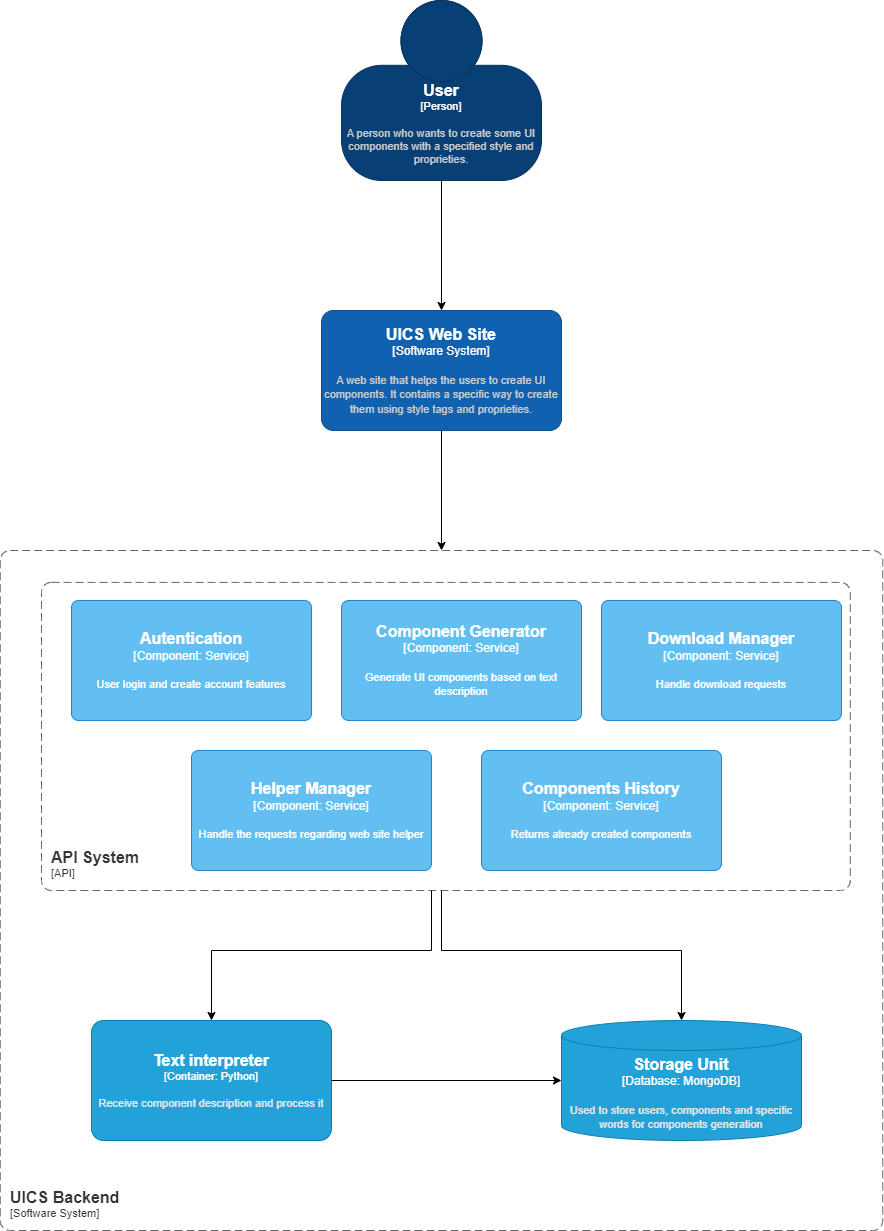

The diagram above was exported from draw.io. Its source (the exported page's mxGraphModel, read from the mxfile embedded in the PNG):
<mxGraphModel dx="2249" dy="737" grid="1" gridSize="10" guides="1" tooltips="1" connect="1" arrows="1" fold="1" page="1" pageScale="1" pageWidth="827" pageHeight="1169" math="0" shadow="0">
  <root>
    <mxCell id="0" />
    <mxCell id="1" parent="0" />
    <mxCell id="-djEhlijQumztW-E6oVq-1" style="edgeStyle=orthogonalEdgeStyle;rounded=0;orthogonalLoop=1;jettySize=auto;html=1;entryX=0.5;entryY=0;entryDx=0;entryDy=0;entryPerimeter=0;" parent="1" source="-djEhlijQumztW-E6oVq-2" target="-djEhlijQumztW-E6oVq-3" edge="1">
      <mxGeometry relative="1" as="geometry" />
    </mxCell>
    <object placeholders="1" c4Name="User" c4Type="Person" c4Description="A person who wants to create some UI components with a specified style and proprieties." label="&lt;font style=&quot;font-size: 16px&quot;&gt;&lt;b&gt;%c4Name%&lt;/b&gt;&lt;/font&gt;&lt;div&gt;[%c4Type%]&lt;/div&gt;&lt;br&gt;&lt;div&gt;&lt;font style=&quot;font-size: 11px&quot;&gt;&lt;font color=&quot;#cccccc&quot;&gt;%c4Description%&lt;/font&gt;&lt;/div&gt;" id="-djEhlijQumztW-E6oVq-2">
      <mxCell style="html=1;fontSize=11;dashed=0;whiteSpace=wrap;fillColor=#083F75;strokeColor=#06315C;fontColor=#ffffff;shape=mxgraph.c4.person2;align=center;metaEdit=1;points=[[0.5,0,0],[1,0.5,0],[1,0.75,0],[0.75,1,0],[0.5,1,0],[0.25,1,0],[0,0.75,0],[0,0.5,0]];resizable=0;" parent="1" vertex="1">
        <mxGeometry x="270" y="130" width="200" height="180" as="geometry" />
      </mxCell>
    </object>
    <object placeholders="1" c4Name="UICS Web Site" c4Type="Software System" c4Description="A web site that helps the users to create UI components. It contains a specific way to create them using style tags and proprieties." label="&lt;font style=&quot;font-size: 16px&quot;&gt;&lt;b&gt;%c4Name%&lt;/b&gt;&lt;/font&gt;&lt;div&gt;[%c4Type%]&lt;/div&gt;&lt;br&gt;&lt;div&gt;&lt;font style=&quot;font-size: 11px&quot;&gt;&lt;font color=&quot;#cccccc&quot;&gt;%c4Description%&lt;/font&gt;&lt;/div&gt;" id="-djEhlijQumztW-E6oVq-3">
      <mxCell style="rounded=1;whiteSpace=wrap;html=1;labelBackgroundColor=none;fillColor=#1061B0;fontColor=#ffffff;align=center;arcSize=10;strokeColor=#0D5091;metaEdit=1;resizable=0;points=[[0.25,0,0],[0.5,0,0],[0.75,0,0],[1,0.25,0],[1,0.5,0],[1,0.75,0],[0.75,1,0],[0.5,1,0],[0.25,1,0],[0,0.75,0],[0,0.5,0],[0,0.25,0]];" parent="1" vertex="1">
        <mxGeometry x="250" y="440" width="240" height="120" as="geometry" />
      </mxCell>
    </object>
    <mxCell id="-djEhlijQumztW-E6oVq-4" value="" style="group" parent="1" connectable="0" vertex="1">
      <mxGeometry x="-71.25" y="680" width="882.5" height="680" as="geometry" />
    </mxCell>
    <mxCell id="-djEhlijQumztW-E6oVq-5" style="edgeStyle=orthogonalEdgeStyle;rounded=0;orthogonalLoop=1;jettySize=auto;html=1;" parent="-djEhlijQumztW-E6oVq-4" source="-djEhlijQumztW-E6oVq-3" edge="1">
      <mxGeometry relative="1" as="geometry">
        <mxPoint x="441.25" as="targetPoint" />
      </mxGeometry>
    </mxCell>
    <object placeholders="1" c4Name="UICS Backend" c4Type="SystemScopeBoundary" c4Application="Software System" label="&lt;font style=&quot;font-size: 16px&quot;&gt;&lt;b&gt;&lt;div style=&quot;text-align: left&quot;&gt;%c4Name%&lt;/div&gt;&lt;/b&gt;&lt;/font&gt;&lt;div style=&quot;text-align: left&quot;&gt;[%c4Application%]&lt;/div&gt;" id="-djEhlijQumztW-E6oVq-6">
      <mxCell style="rounded=1;fontSize=11;whiteSpace=wrap;html=1;dashed=1;arcSize=20;fillColor=none;strokeColor=#666666;fontColor=#333333;labelBackgroundColor=none;align=left;verticalAlign=bottom;labelBorderColor=none;spacingTop=0;spacing=10;dashPattern=8 4;metaEdit=1;rotatable=0;perimeter=rectanglePerimeter;noLabel=0;labelPadding=0;allowArrows=0;connectable=0;expand=0;recursiveResize=0;editable=1;pointerEvents=0;absoluteArcSize=1;points=[[0.25,0,0],[0.5,0,0],[0.75,0,0],[1,0.25,0],[1,0.5,0],[1,0.75,0],[0.75,1,0],[0.5,1,0],[0.25,1,0],[0,0.75,0],[0,0.5,0],[0,0.25,0]];" parent="-djEhlijQumztW-E6oVq-4" vertex="1">
        <mxGeometry width="882.5" height="680" as="geometry" />
      </mxCell>
    </object>
    <object placeholders="1" c4Name="API System" c4Type="ContainerScopeBoundary" c4Application="API" label="&lt;font style=&quot;font-size: 16px&quot;&gt;&lt;b&gt;&lt;div style=&quot;text-align: left&quot;&gt;%c4Name%&lt;/div&gt;&lt;/b&gt;&lt;/font&gt;&lt;div style=&quot;text-align: left&quot;&gt;[%c4Application%]&lt;/div&gt;" id="-djEhlijQumztW-E6oVq-15">
      <mxCell style="rounded=1;fontSize=11;whiteSpace=wrap;html=1;dashed=1;arcSize=20;fillColor=none;strokeColor=#666666;fontColor=#333333;labelBackgroundColor=none;align=left;verticalAlign=bottom;labelBorderColor=none;spacingTop=0;spacing=10;dashPattern=8 4;metaEdit=1;rotatable=0;perimeter=rectanglePerimeter;noLabel=0;labelPadding=0;allowArrows=0;connectable=0;expand=0;recursiveResize=0;editable=1;pointerEvents=0;absoluteArcSize=1;points=[[0.25,0,0],[0.5,0,0],[0.75,0,0],[1,0.25,0],[1,0.5,0],[1,0.75,0],[0.75,1,0],[0.5,1,0],[0.25,1,0],[0,0.75,0],[0,0.5,0],[0,0.25,0]];" parent="-djEhlijQumztW-E6oVq-4" vertex="1">
        <mxGeometry x="41.25" y="31.88" width="808.75" height="308.13" as="geometry" />
      </mxCell>
    </object>
    <object placeholders="1" c4Type="Storage Unit" c4Container="Database" c4Technology="MongoDB" c4Description="Used to store users, components and specific words for components generation" label="&lt;font style=&quot;font-size: 16px&quot;&gt;&lt;b&gt;%c4Type%&lt;/b&gt;&lt;/font&gt;&lt;div&gt;[%c4Container%:&amp;nbsp;%c4Technology%]&lt;/div&gt;&lt;br&gt;&lt;div&gt;&lt;font style=&quot;font-size: 11px&quot;&gt;&lt;font color=&quot;#E6E6E6&quot;&gt;%c4Description%&lt;/font&gt;&lt;/div&gt;" id="-djEhlijQumztW-E6oVq-19">
      <mxCell style="shape=cylinder3;size=15;whiteSpace=wrap;html=1;boundedLbl=1;rounded=0;labelBackgroundColor=none;fillColor=#23A2D9;fontSize=12;fontColor=#ffffff;align=center;strokeColor=#0E7DAD;metaEdit=1;points=[[0.5,0,0],[1,0.25,0],[1,0.5,0],[1,0.75,0],[0.5,1,0],[0,0.75,0],[0,0.5,0],[0,0.25,0]];resizable=0;" parent="-djEhlijQumztW-E6oVq-4" vertex="1">
        <mxGeometry x="561.25" y="470" width="240" height="120" as="geometry" />
      </mxCell>
    </object>
    <object placeholders="1" c4Name="Text interpreter" c4Type="Container" c4Technology="Python" c4Description="Receive component description and process it" label="&lt;font style=&quot;font-size: 16px&quot;&gt;&lt;b&gt;%c4Name%&lt;/b&gt;&lt;/font&gt;&lt;div&gt;[%c4Type%: %c4Technology%]&lt;/div&gt;&lt;br&gt;&lt;div&gt;&lt;font style=&quot;font-size: 11px&quot;&gt;&lt;font color=&quot;#E6E6E6&quot;&gt;%c4Description%&lt;/font&gt;&lt;/div&gt;" id="-djEhlijQumztW-E6oVq-18">
      <mxCell style="rounded=1;whiteSpace=wrap;html=1;fontSize=11;labelBackgroundColor=none;fillColor=#23A2D9;fontColor=#ffffff;align=center;arcSize=10;strokeColor=#0E7DAD;metaEdit=1;resizable=0;points=[[0.25,0,0],[0.5,0,0],[0.75,0,0],[1,0.25,0],[1,0.5,0],[1,0.75,0],[0.75,1,0],[0.5,1,0],[0.25,1,0],[0,0.75,0],[0,0.5,0],[0,0.25,0]];" parent="-djEhlijQumztW-E6oVq-4" vertex="1">
        <mxGeometry x="91.25" y="470" width="240" height="120" as="geometry" />
      </mxCell>
    </object>
    <mxCell id="-djEhlijQumztW-E6oVq-17" style="edgeStyle=orthogonalEdgeStyle;rounded=0;orthogonalLoop=1;jettySize=auto;html=1;" parent="-djEhlijQumztW-E6oVq-4" source="-djEhlijQumztW-E6oVq-18" target="-djEhlijQumztW-E6oVq-19" edge="1">
      <mxGeometry relative="1" as="geometry" />
    </mxCell>
    <mxCell id="-djEhlijQumztW-E6oVq-21" style="edgeStyle=orthogonalEdgeStyle;rounded=0;orthogonalLoop=1;jettySize=auto;html=1;entryX=0.5;entryY=0;entryDx=0;entryDy=0;entryPerimeter=0;" parent="-djEhlijQumztW-E6oVq-4" target="-djEhlijQumztW-E6oVq-18" edge="1">
      <mxGeometry relative="1" as="geometry">
        <mxPoint x="431.25" y="340" as="sourcePoint" />
        <mxPoint x="561.25" y="400" as="targetPoint" />
        <Array as="points">
          <mxPoint x="431" y="340" />
          <mxPoint x="431" y="400" />
          <mxPoint x="211" y="400" />
        </Array>
      </mxGeometry>
    </mxCell>
    <object placeholders="1" c4Name="Autentication" c4Type="Component" c4Technology="Service" c4Description="User login and create account features" label="&lt;font style=&quot;font-size: 16px&quot;&gt;&lt;b&gt;%c4Name%&lt;/b&gt;&lt;/font&gt;&lt;div&gt;[%c4Type%: %c4Technology%]&lt;/div&gt;&lt;br&gt;&lt;div&gt;&lt;font style=&quot;font-size: 11px&quot;&gt;%c4Description%&lt;/font&gt;&lt;/div&gt;" id="-djEhlijQumztW-E6oVq-22">
      <mxCell style="rounded=1;whiteSpace=wrap;html=1;labelBackgroundColor=none;fillColor=#63BEF2;fontColor=#ffffff;align=center;arcSize=6;strokeColor=#2086C9;metaEdit=1;resizable=0;points=[[0.25,0,0],[0.5,0,0],[0.75,0,0],[1,0.25,0],[1,0.5,0],[1,0.75,0],[0.75,1,0],[0.5,1,0],[0.25,1,0],[0,0.75,0],[0,0.5,0],[0,0.25,0]];" parent="-djEhlijQumztW-E6oVq-4" vertex="1">
        <mxGeometry x="71.25" y="50" width="240" height="120" as="geometry" />
      </mxCell>
    </object>
    <object placeholders="1" c4Name="Component Generator" c4Type="Component" c4Technology="Service" c4Description="Generate UI components based on text description" label="&lt;font style=&quot;font-size: 16px&quot;&gt;&lt;b&gt;%c4Name%&lt;/b&gt;&lt;/font&gt;&lt;div&gt;[%c4Type%: %c4Technology%]&lt;/div&gt;&lt;br&gt;&lt;div&gt;&lt;font style=&quot;font-size: 11px&quot;&gt;%c4Description%&lt;/font&gt;&lt;/div&gt;" id="-djEhlijQumztW-E6oVq-23">
      <mxCell style="rounded=1;whiteSpace=wrap;html=1;labelBackgroundColor=none;fillColor=#63BEF2;fontColor=#ffffff;align=center;arcSize=6;strokeColor=#2086C9;metaEdit=1;resizable=0;points=[[0.25,0,0],[0.5,0,0],[0.75,0,0],[1,0.25,0],[1,0.5,0],[1,0.75,0],[0.75,1,0],[0.5,1,0],[0.25,1,0],[0,0.75,0],[0,0.5,0],[0,0.25,0]];" parent="-djEhlijQumztW-E6oVq-4" vertex="1">
        <mxGeometry x="341.25" y="50" width="240" height="120" as="geometry" />
      </mxCell>
    </object>
    <object placeholders="1" c4Name="Download Manager" c4Type="Component" c4Technology="Service" c4Description="Handle download requests" label="&lt;font style=&quot;font-size: 16px&quot;&gt;&lt;b&gt;%c4Name%&lt;/b&gt;&lt;/font&gt;&lt;div&gt;[%c4Type%: %c4Technology%]&lt;/div&gt;&lt;br&gt;&lt;div&gt;&lt;font style=&quot;font-size: 11px&quot;&gt;%c4Description%&lt;/font&gt;&lt;/div&gt;" id="-djEhlijQumztW-E6oVq-34">
      <mxCell style="rounded=1;whiteSpace=wrap;html=1;labelBackgroundColor=none;fillColor=#63BEF2;fontColor=#ffffff;align=center;arcSize=6;strokeColor=#2086C9;metaEdit=1;resizable=0;points=[[0.25,0,0],[0.5,0,0],[0.75,0,0],[1,0.25,0],[1,0.5,0],[1,0.75,0],[0.75,1,0],[0.5,1,0],[0.25,1,0],[0,0.75,0],[0,0.5,0],[0,0.25,0]];" parent="-djEhlijQumztW-E6oVq-4" vertex="1">
        <mxGeometry x="601.25" y="50" width="240" height="120" as="geometry" />
      </mxCell>
    </object>
    <object placeholders="1" c4Name="Helper Manager " c4Type="Component" c4Technology="Service" c4Description="Handle the requests regarding web site helper" label="&lt;font style=&quot;font-size: 16px&quot;&gt;&lt;b&gt;%c4Name%&lt;/b&gt;&lt;/font&gt;&lt;div&gt;[%c4Type%: %c4Technology%]&lt;/div&gt;&lt;br&gt;&lt;div&gt;&lt;font style=&quot;font-size: 11px&quot;&gt;%c4Description%&lt;/font&gt;&lt;/div&gt;" id="-djEhlijQumztW-E6oVq-35">
      <mxCell style="rounded=1;whiteSpace=wrap;html=1;labelBackgroundColor=none;fillColor=#63BEF2;fontColor=#ffffff;align=center;arcSize=6;strokeColor=#2086C9;metaEdit=1;resizable=0;points=[[0.25,0,0],[0.5,0,0],[0.75,0,0],[1,0.25,0],[1,0.5,0],[1,0.75,0],[0.75,1,0],[0.5,1,0],[0.25,1,0],[0,0.75,0],[0,0.5,0],[0,0.25,0]];" parent="-djEhlijQumztW-E6oVq-4" vertex="1">
        <mxGeometry x="191.25" y="200" width="240" height="120" as="geometry" />
      </mxCell>
    </object>
    <object placeholders="1" c4Name="Components History" c4Type="Component" c4Technology="Service" c4Description="Returns already created components" label="&lt;font style=&quot;font-size: 16px&quot;&gt;&lt;b&gt;%c4Name%&lt;/b&gt;&lt;/font&gt;&lt;div&gt;[%c4Type%: %c4Technology%]&lt;/div&gt;&lt;br&gt;&lt;div&gt;&lt;font style=&quot;font-size: 11px&quot;&gt;%c4Description%&lt;/font&gt;&lt;/div&gt;" id="-djEhlijQumztW-E6oVq-36">
      <mxCell style="rounded=1;whiteSpace=wrap;html=1;labelBackgroundColor=none;fillColor=#63BEF2;fontColor=#ffffff;align=center;arcSize=6;strokeColor=#2086C9;metaEdit=1;resizable=0;points=[[0.25,0,0],[0.5,0,0],[0.75,0,0],[1,0.25,0],[1,0.5,0],[1,0.75,0],[0.75,1,0],[0.5,1,0],[0.25,1,0],[0,0.75,0],[0,0.5,0],[0,0.25,0]];" parent="-djEhlijQumztW-E6oVq-4" vertex="1">
        <mxGeometry x="481.25" y="200" width="240" height="120" as="geometry" />
      </mxCell>
    </object>
    <mxCell id="-djEhlijQumztW-E6oVq-37" style="edgeStyle=orthogonalEdgeStyle;rounded=0;orthogonalLoop=1;jettySize=auto;html=1;entryX=0.5;entryY=0;entryDx=0;entryDy=0;entryPerimeter=0;" parent="1" target="-djEhlijQumztW-E6oVq-19" edge="1">
      <mxGeometry relative="1" as="geometry">
        <mxPoint x="370" y="1020" as="sourcePoint" />
        <mxPoint x="150" y="1160" as="targetPoint" />
        <Array as="points">
          <mxPoint x="370" y="1080" />
          <mxPoint x="610" y="1080" />
        </Array>
      </mxGeometry>
    </mxCell>
  </root>
</mxGraphModel>